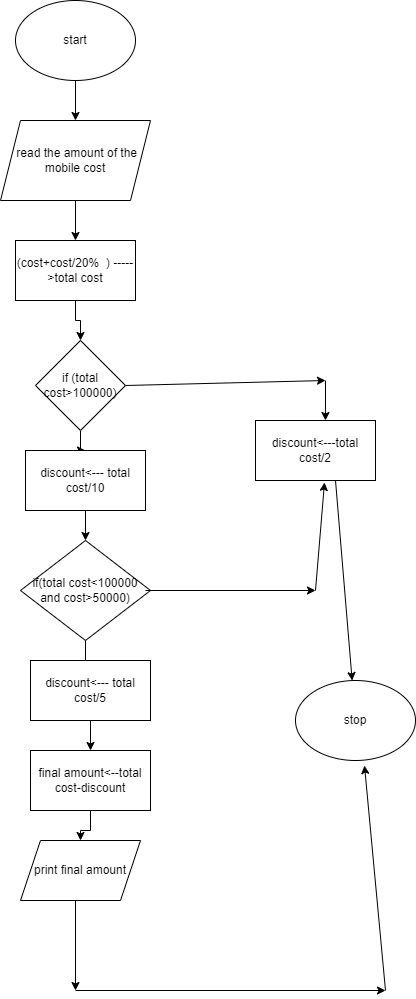

The diagram above was exported from draw.io. Its source (the exported page's mxGraphModel, read from the mxfile embedded in the PNG):
<mxGraphModel dx="880" dy="484" grid="1" gridSize="10" guides="1" tooltips="1" connect="1" arrows="1" fold="1" page="1" pageScale="1" pageWidth="850" pageHeight="1100" math="0" shadow="0">
  <root>
    <mxCell id="0" />
    <mxCell id="1" parent="0" />
    <mxCell id="5un7QHN6xrld9-i5WgOa-34" value="" style="edgeStyle=orthogonalEdgeStyle;rounded=0;orthogonalLoop=1;jettySize=auto;html=1;" parent="1" source="5un7QHN6xrld9-i5WgOa-26" target="5un7QHN6xrld9-i5WgOa-27" edge="1">
      <mxGeometry relative="1" as="geometry" />
    </mxCell>
    <mxCell id="5un7QHN6xrld9-i5WgOa-26" value="start" style="ellipse;whiteSpace=wrap;html=1;" parent="1" vertex="1">
      <mxGeometry x="350" y="10" width="120" height="80" as="geometry" />
    </mxCell>
    <mxCell id="5un7QHN6xrld9-i5WgOa-35" value="" style="edgeStyle=orthogonalEdgeStyle;rounded=0;orthogonalLoop=1;jettySize=auto;html=1;" parent="1" source="5un7QHN6xrld9-i5WgOa-27" target="5un7QHN6xrld9-i5WgOa-28" edge="1">
      <mxGeometry relative="1" as="geometry" />
    </mxCell>
    <mxCell id="5un7QHN6xrld9-i5WgOa-27" value="&amp;nbsp;read the amount of the mobile cost" style="shape=parallelogram;perimeter=parallelogramPerimeter;whiteSpace=wrap;html=1;fixedSize=1;" parent="1" vertex="1">
      <mxGeometry x="335" y="130" width="150" height="80" as="geometry" />
    </mxCell>
    <mxCell id="5un7QHN6xrld9-i5WgOa-36" value="" style="edgeStyle=orthogonalEdgeStyle;rounded=0;orthogonalLoop=1;jettySize=auto;html=1;" parent="1" source="5un7QHN6xrld9-i5WgOa-28" target="5un7QHN6xrld9-i5WgOa-29" edge="1">
      <mxGeometry relative="1" as="geometry" />
    </mxCell>
    <mxCell id="5un7QHN6xrld9-i5WgOa-28" value="(cost+cost/20%  ) -----&gt;total cost" style="rounded=0;whiteSpace=wrap;html=1;" parent="1" vertex="1">
      <mxGeometry x="350" y="250" width="120" height="60" as="geometry" />
    </mxCell>
    <mxCell id="5un7QHN6xrld9-i5WgOa-40" value="" style="edgeStyle=orthogonalEdgeStyle;rounded=0;orthogonalLoop=1;jettySize=auto;html=1;" parent="1" source="5un7QHN6xrld9-i5WgOa-29" target="5un7QHN6xrld9-i5WgOa-37" edge="1">
      <mxGeometry relative="1" as="geometry" />
    </mxCell>
    <mxCell id="5un7QHN6xrld9-i5WgOa-29" value="if (total cost&gt;100000)" style="rhombus;whiteSpace=wrap;html=1;" parent="1" vertex="1">
      <mxGeometry x="370" y="350" width="90" height="90" as="geometry" />
    </mxCell>
    <mxCell id="5un7QHN6xrld9-i5WgOa-42" value="" style="edgeStyle=orthogonalEdgeStyle;rounded=0;orthogonalLoop=1;jettySize=auto;html=1;" parent="1" source="5un7QHN6xrld9-i5WgOa-30" target="5un7QHN6xrld9-i5WgOa-39" edge="1">
      <mxGeometry relative="1" as="geometry" />
    </mxCell>
    <mxCell id="5un7QHN6xrld9-i5WgOa-30" value="if(total cost&lt;100000 and cost&gt;50000)" style="rhombus;whiteSpace=wrap;html=1;" parent="1" vertex="1">
      <mxGeometry x="355" y="550" width="130" height="100" as="geometry" />
    </mxCell>
    <mxCell id="5un7QHN6xrld9-i5WgOa-31" value="discount&lt;---total cost/2" style="rounded=0;whiteSpace=wrap;html=1;" parent="1" vertex="1">
      <mxGeometry x="590" y="430" width="120" height="60" as="geometry" />
    </mxCell>
    <mxCell id="5un7QHN6xrld9-i5WgOa-32" value="print final amount" style="shape=parallelogram;perimeter=parallelogramPerimeter;whiteSpace=wrap;html=1;fixedSize=1;" parent="1" vertex="1">
      <mxGeometry x="355" y="850" width="120" height="60" as="geometry" />
    </mxCell>
    <mxCell id="5un7QHN6xrld9-i5WgOa-33" value="stop" style="ellipse;whiteSpace=wrap;html=1;" parent="1" vertex="1">
      <mxGeometry x="630" y="690" width="120" height="80" as="geometry" />
    </mxCell>
    <mxCell id="5un7QHN6xrld9-i5WgOa-41" value="" style="edgeStyle=orthogonalEdgeStyle;rounded=0;orthogonalLoop=1;jettySize=auto;html=1;" parent="1" source="5un7QHN6xrld9-i5WgOa-37" target="5un7QHN6xrld9-i5WgOa-30" edge="1">
      <mxGeometry relative="1" as="geometry" />
    </mxCell>
    <mxCell id="5un7QHN6xrld9-i5WgOa-37" value="discount&lt;--- total cost/10" style="rounded=0;whiteSpace=wrap;html=1;" parent="1" vertex="1">
      <mxGeometry x="360" y="460" width="120" height="60" as="geometry" />
    </mxCell>
    <mxCell id="5un7QHN6xrld9-i5WgOa-38" value="discount&amp;lt;--- total cost/5" style="rounded=0;whiteSpace=wrap;html=1;" parent="1" vertex="1">
      <mxGeometry x="365" y="670" width="120" height="60" as="geometry" />
    </mxCell>
    <mxCell id="5un7QHN6xrld9-i5WgOa-43" value="" style="edgeStyle=orthogonalEdgeStyle;rounded=0;orthogonalLoop=1;jettySize=auto;html=1;" parent="1" source="5un7QHN6xrld9-i5WgOa-39" target="5un7QHN6xrld9-i5WgOa-32" edge="1">
      <mxGeometry relative="1" as="geometry" />
    </mxCell>
    <mxCell id="5un7QHN6xrld9-i5WgOa-39" value="final amount&lt;--total cost-discount" style="rounded=0;whiteSpace=wrap;html=1;" parent="1" vertex="1">
      <mxGeometry x="365" y="760" width="120" height="60" as="geometry" />
    </mxCell>
    <mxCell id="5un7QHN6xrld9-i5WgOa-44" value="" style="endArrow=classic;html=1;rounded=0;exitX=1;exitY=0.5;exitDx=0;exitDy=0;" parent="1" source="5un7QHN6xrld9-i5WgOa-29" edge="1">
      <mxGeometry width="50" height="50" relative="1" as="geometry">
        <mxPoint x="460" y="400" as="sourcePoint" />
        <mxPoint x="660" y="390" as="targetPoint" />
      </mxGeometry>
    </mxCell>
    <mxCell id="5un7QHN6xrld9-i5WgOa-45" value="" style="endArrow=classic;html=1;rounded=0;entryX=0.583;entryY=0;entryDx=0;entryDy=0;entryPerimeter=0;" parent="1" target="5un7QHN6xrld9-i5WgOa-31" edge="1">
      <mxGeometry width="50" height="50" relative="1" as="geometry">
        <mxPoint x="660" y="390" as="sourcePoint" />
        <mxPoint x="660" y="420" as="targetPoint" />
      </mxGeometry>
    </mxCell>
    <mxCell id="5un7QHN6xrld9-i5WgOa-46" value="" style="endArrow=classic;html=1;rounded=0;" parent="1" edge="1">
      <mxGeometry width="50" height="50" relative="1" as="geometry">
        <mxPoint x="480" y="600" as="sourcePoint" />
        <mxPoint x="650" y="600" as="targetPoint" />
      </mxGeometry>
    </mxCell>
    <mxCell id="5un7QHN6xrld9-i5WgOa-47" value="" style="endArrow=classic;html=1;rounded=0;entryX=0.575;entryY=1.033;entryDx=0;entryDy=0;entryPerimeter=0;" parent="1" target="5un7QHN6xrld9-i5WgOa-31" edge="1">
      <mxGeometry width="50" height="50" relative="1" as="geometry">
        <mxPoint x="650" y="600" as="sourcePoint" />
        <mxPoint x="700" y="550" as="targetPoint" />
      </mxGeometry>
    </mxCell>
    <mxCell id="5un7QHN6xrld9-i5WgOa-48" value="" style="endArrow=classic;html=1;rounded=0;" parent="1" target="5un7QHN6xrld9-i5WgOa-33" edge="1">
      <mxGeometry width="50" height="50" relative="1" as="geometry">
        <mxPoint x="670" y="490" as="sourcePoint" />
        <mxPoint x="720" y="440" as="targetPoint" />
      </mxGeometry>
    </mxCell>
    <mxCell id="5un7QHN6xrld9-i5WgOa-49" value="" style="endArrow=classic;html=1;rounded=0;" parent="1" edge="1">
      <mxGeometry width="50" height="50" relative="1" as="geometry">
        <mxPoint x="410" y="910" as="sourcePoint" />
        <mxPoint x="410" y="1000" as="targetPoint" />
      </mxGeometry>
    </mxCell>
    <mxCell id="5un7QHN6xrld9-i5WgOa-50" value="" style="endArrow=classic;html=1;rounded=0;" parent="1" edge="1">
      <mxGeometry width="50" height="50" relative="1" as="geometry">
        <mxPoint x="410" y="1000" as="sourcePoint" />
        <mxPoint x="720" y="1000" as="targetPoint" />
      </mxGeometry>
    </mxCell>
    <mxCell id="5un7QHN6xrld9-i5WgOa-51" value="" style="endArrow=classic;html=1;rounded=0;entryX=0.575;entryY=1.063;entryDx=0;entryDy=0;entryPerimeter=0;" parent="1" target="5un7QHN6xrld9-i5WgOa-33" edge="1">
      <mxGeometry width="50" height="50" relative="1" as="geometry">
        <mxPoint x="720" y="1000" as="sourcePoint" />
        <mxPoint x="770" y="950" as="targetPoint" />
      </mxGeometry>
    </mxCell>
  </root>
</mxGraphModel>